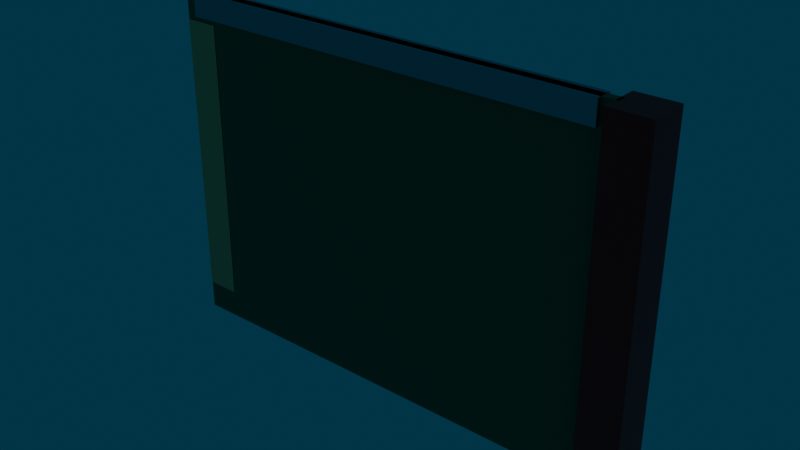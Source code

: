 # Source: CircuitBoard.blend  (saved by Blender 5.2.45; exported with 4.5.12 LTS)
import bpy
from mathutils import Matrix  # noqa: F401  (used for matrix-valued properties, if any)

bpy.ops.wm.read_factory_settings(use_empty=True)
scene = bpy.context.scene
scene.name = 'Scene'

# ---- collections
col_circuitboard = bpy.data.collections.new('CircuitBoard'); scene.collection.children.link(col_circuitboard)

# ---- materials (node trees are filled in below, after node groups)
mat_m_part_pcb = bpy.data.materials.new('M_Part_PCB')
mat_m_part_pcb.diffuse_color = (0.03, 0.22, 0.08, 1.0)
mat_m_part_gold = bpy.data.materials.new('M_Part_Gold')
mat_m_part_gold.diffuse_color = (0.95, 0.7, 0.3, 1.0)
mat_m_part_steel = bpy.data.materials.new('M_Part_Steel')
mat_m_part_steel.diffuse_color = (0.45, 0.47, 0.5, 1.0)
mat_m_part_red = bpy.data.materials.new('M_Part_Red')
mat_m_part_red.diffuse_color = (0.75, 0.05, 0.03, 1.0)
mat_m_part_glowblue = bpy.data.materials.new('M_Part_GlowBlue')
mat_m_part_glowblue.diffuse_color = (0.1, 0.5, 1.0, 1.0)
mat_m_part_dark = bpy.data.materials.new('M_Part_Dark')
mat_m_part_dark.diffuse_color = (0.05, 0.05, 0.055, 1.0)

# ---- material node trees
mat_m_part_pcb.use_nodes = True; mat_m_part_pcb.node_tree.nodes.clear()
_N = mat_m_part_pcb.node_tree.nodes; _L = mat_m_part_pcb.node_tree.links
n0 = _N.new('ShaderNodeBsdfPrincipled'); n0.name = 'Principled BSDF'; n0.location = (-200, 100)
n0.inputs[0].default_value = (0.03, 0.22, 0.08, 1.0)
n0.inputs[2].default_value = 0.45
n0.inputs[10].default_value = 0.005
n1 = _N.new('ShaderNodeOutputMaterial'); n1.name = 'Material Output'; n1.location = (200, 100)
_L.new(n0.outputs[0], n1.inputs[0])
n1.is_active_output = True
mat_m_part_gold.use_nodes = True; mat_m_part_gold.node_tree.nodes.clear()
_N = mat_m_part_gold.node_tree.nodes; _L = mat_m_part_gold.node_tree.links
n0 = _N.new('ShaderNodeBsdfPrincipled'); n0.name = 'Principled BSDF'; n0.location = (-200, 100)
n0.inputs[0].default_value = (0.95, 0.7, 0.3, 1.0)
n0.inputs[1].default_value = 1.0
n0.inputs[2].default_value = 0.25
n0.inputs[10].default_value = 0.005
n1 = _N.new('ShaderNodeOutputMaterial'); n1.name = 'Material Output'; n1.location = (200, 100)
_L.new(n0.outputs[0], n1.inputs[0])
n1.is_active_output = True
mat_m_part_steel.use_nodes = True; mat_m_part_steel.node_tree.nodes.clear()
_N = mat_m_part_steel.node_tree.nodes; _L = mat_m_part_steel.node_tree.links
n0 = _N.new('ShaderNodeBsdfPrincipled'); n0.name = 'Principled BSDF'; n0.location = (-200, 100)
n0.inputs[0].default_value = (0.45, 0.47, 0.5, 1.0)
n0.inputs[1].default_value = 1.0
n0.inputs[2].default_value = 0.45
n0.inputs[10].default_value = 0.005
n1 = _N.new('ShaderNodeOutputMaterial'); n1.name = 'Material Output'; n1.location = (200, 100)
_L.new(n0.outputs[0], n1.inputs[0])
n1.is_active_output = True
mat_m_part_red.use_nodes = True; mat_m_part_red.node_tree.nodes.clear()
_N = mat_m_part_red.node_tree.nodes; _L = mat_m_part_red.node_tree.links
n0 = _N.new('ShaderNodeBsdfPrincipled'); n0.name = 'Principled BSDF'; n0.location = (-200, 100)
n0.inputs[0].default_value = (0.75, 0.05, 0.03, 1.0)
n0.inputs[2].default_value = 0.4
n0.inputs[10].default_value = 0.005
n1 = _N.new('ShaderNodeOutputMaterial'); n1.name = 'Material Output'; n1.location = (200, 100)
_L.new(n0.outputs[0], n1.inputs[0])
n1.is_active_output = True
mat_m_part_glowblue.use_nodes = True; mat_m_part_glowblue.node_tree.nodes.clear()
_N = mat_m_part_glowblue.node_tree.nodes; _L = mat_m_part_glowblue.node_tree.links
n0 = _N.new('ShaderNodeBsdfPrincipled'); n0.name = 'Principled BSDF'; n0.location = (-200, 100)
n0.inputs[0].default_value = (0.1, 0.5, 1.0, 1.0)
n0.inputs[10].default_value = 0.005
n0.inputs[27].default_value = (0.1, 0.5, 1.0, 1.0)
n0.inputs[28].default_value = 10.0
n1 = _N.new('ShaderNodeOutputMaterial'); n1.name = 'Material Output'; n1.location = (200, 100)
_L.new(n0.outputs[0], n1.inputs[0])
n1.is_active_output = True
mat_m_part_dark.use_nodes = True; mat_m_part_dark.node_tree.nodes.clear()
_N = mat_m_part_dark.node_tree.nodes; _L = mat_m_part_dark.node_tree.links
n0 = _N.new('ShaderNodeBsdfPrincipled'); n0.name = 'Principled BSDF'; n0.location = (-200, 100)
n0.inputs[0].default_value = (0.05, 0.05, 0.055, 1.0)
n0.inputs[10].default_value = 0.005
n1 = _N.new('ShaderNodeOutputMaterial'); n1.name = 'Material Output'; n1.location = (200, 100)
_L.new(n0.outputs[0], n1.inputs[0])
n1.is_active_output = True

# ---- world
world_world = bpy.data.worlds.new('World'); scene.world = world_world
world_world.use_nodes = True; world_world.node_tree.nodes.clear()
_N = world_world.node_tree.nodes; _L = world_world.node_tree.links
n0 = _N.new('ShaderNodeOutputWorld'); n0.name = 'World Output'; n0.location = (200, 100)
n1 = _N.new('ShaderNodeBackground'); n1.name = 'Background'; n1.location = (-200, 100)
n1.inputs[0].default_value = (0.005, 0.04, 0.07, 1.0)
_L.new(n1.outputs[0], n0.inputs[0])
n0.is_active_output = True
world_world.color = (0.05088, 0.05088, 0.05088)
world_world.sun_shadow_jitter_overblur = 0.0

# ---- meshes
me_cb_board_002 = bpy.data.meshes.new('CB_Board.002')
me_cb_board_002.from_pydata([(-0.16, -0.0015, 0.0), (-0.16, -0.0015, 0.12), (-0.16, 0.0015, 0.0), (-0.16, 0.0015, 0.12), (0.0, -0.0015, 0.0), (0.0, -0.0015, 0.12), (0.0, 0.0015, 0.0), (0.0, 0.0015, 0.12)], [], [(0, 1, 3, 2), (2, 3, 7, 6), (6, 7, 5, 4), (4, 5, 1, 0), (2, 6, 4, 0), (7, 3, 1, 5)])
me_cb_board_002.materials.append(mat_m_part_pcb)
me_cb_board_002.update()
me_cb_edge_002 = bpy.data.meshes.new('CB_Edge.002')
me_cb_edge_002.from_pydata([(-0.16, -0.0017, 0.01), (-0.16, -0.0017, 0.11), (-0.16, 0.0017, 0.01), (-0.16, 0.0017, 0.11), (-0.148, -0.0017, 0.01), (-0.148, -0.0017, 0.11), (-0.148, 0.0017, 0.01), (-0.148, 0.0017, 0.11)], [], [(0, 1, 3, 2), (2, 3, 7, 6), (6, 7, 5, 4), (4, 5, 1, 0), (2, 6, 4, 0), (7, 3, 1, 5)])
me_cb_edge_002.materials.append(mat_m_part_gold)
me_cb_edge_002.update()
me_cb_stiffener_002 = bpy.data.meshes.new('CB_Stiffener.002')
me_cb_stiffener_002.from_pydata([(-0.155, -0.003, 0.112), (-0.155, -0.003, 0.12), (-0.155, 0.003, 0.112), (-0.155, 0.003, 0.12), (-0.005, -0.003, 0.112), (-0.005, -0.003, 0.12), (-0.005, 0.003, 0.112), (-0.005, 0.003, 0.12)], [], [(0, 1, 3, 2), (2, 3, 7, 6), (6, 7, 5, 4), (4, 5, 1, 0), (2, 6, 4, 0), (7, 3, 1, 5)])
me_cb_stiffener_002.materials.append(mat_m_part_steel)
me_cb_stiffener_002.update()
me_cb_handle_002 = bpy.data.meshes.new('CB_Handle.002')
me_cb_handle_002.from_pydata([(-0.001, -0.007, 0.0), (-0.001, -0.007, 0.12), (-0.001, 0.007, 0.0), (-0.001, 0.007, 0.12), (0.013, -0.007, 0.0), (0.013, -0.007, 0.12), (0.013, 0.007, 0.0), (0.013, 0.007, 0.12)], [], [(0, 1, 3, 2), (2, 3, 7, 6), (6, 7, 5, 4), (4, 5, 1, 0), (2, 6, 4, 0), (7, 3, 1, 5)])
me_cb_handle_002.materials.append(mat_m_part_red)
me_cb_handle_002.update()
me_cb_glow_002 = bpy.data.meshes.new('CB_Glow.002')
me_cb_glow_002.from_pydata([(-0.023, 0.002, 0.012), (-0.023, 0.002, 0.018), (-0.023, 0.006, 0.012), (-0.023, 0.006, 0.018), (-0.017, 0.002, 0.012), (-0.017, 0.002, 0.018), (-0.017, 0.006, 0.012), (-0.017, 0.006, 0.018)], [], [(0, 1, 3, 2), (2, 3, 7, 6), (6, 7, 5, 4), (4, 5, 1, 0), (2, 6, 4, 0), (7, 3, 1, 5)])
me_cb_glow_002.materials.append(mat_m_part_glowblue)
me_cb_glow_002.update()
me_cb_chip_0_002 = bpy.data.meshes.new('CB_Chip_0.002')
me_cb_chip_0_002.from_pydata([(-0.0675, 0.0015, 0.0525), (-0.0675, 0.0015, 0.0875), (-0.0675, 0.0055, 0.0525), (-0.0675, 0.0055, 0.0875), (-0.0325, 0.0015, 0.0525), (-0.0325, 0.0015, 0.0875), (-0.0325, 0.0055, 0.0525), (-0.0325, 0.0055, 0.0875)], [], [(0, 1, 3, 2), (2, 3, 7, 6), (6, 7, 5, 4), (4, 5, 1, 0), (2, 6, 4, 0), (7, 3, 1, 5)])
me_cb_chip_0_002.materials.append(mat_m_part_dark)
me_cb_chip_0_002.update()
me_cb_chip_1_002 = bpy.data.meshes.new('CB_Chip_1.002')
me_cb_chip_1_002.from_pydata([(-0.125, 0.0015, 0.0575), (-0.125, 0.0015, 0.0825), (-0.125, 0.0055, 0.0575), (-0.125, 0.0055, 0.0825), (-0.095, 0.0015, 0.0575), (-0.095, 0.0015, 0.0825), (-0.095, 0.0055, 0.0575), (-0.095, 0.0055, 0.0825)], [], [(0, 1, 3, 2), (2, 3, 7, 6), (6, 7, 5, 4), (4, 5, 1, 0), (2, 6, 4, 0), (7, 3, 1, 5)])
me_cb_chip_1_002.materials.append(mat_m_part_dark)
me_cb_chip_1_002.update()
me_cb_chip_2_002 = bpy.data.meshes.new('CB_Chip_2.002')
me_cb_chip_2_002.from_pydata([(-0.105, 0.0015, 0.02), (-0.105, 0.0015, 0.04), (-0.105, 0.0055, 0.02), (-0.105, 0.0055, 0.04), (-0.055, 0.0015, 0.02), (-0.055, 0.0015, 0.04), (-0.055, 0.0055, 0.02), (-0.055, 0.0055, 0.04)], [], [(0, 1, 3, 2), (2, 3, 7, 6), (6, 7, 5, 4), (4, 5, 1, 0), (2, 6, 4, 0), (7, 3, 1, 5)])
me_cb_chip_2_002.materials.append(mat_m_part_dark)
me_cb_chip_2_002.update()
me_cb_chip_3_002 = bpy.data.meshes.new('CB_Chip_3.002')
me_cb_chip_3_002.from_pydata([(-0.04, 0.0015, 0.02), (-0.04, 0.0015, 0.04), (-0.04, 0.0055, 0.02), (-0.04, 0.0055, 0.04), (-0.02, 0.0015, 0.02), (-0.02, 0.0015, 0.04), (-0.02, 0.0055, 0.02), (-0.02, 0.0055, 0.04)], [], [(0, 1, 3, 2), (2, 3, 7, 6), (6, 7, 5, 4), (4, 5, 1, 0), (2, 6, 4, 0), (7, 3, 1, 5)])
me_cb_chip_3_002.materials.append(mat_m_part_dark)
me_cb_chip_3_002.update()
me_cb_cap_0_002 = bpy.data.meshes.new('CB_Cap_0.002')
me_cb_cap_0_002.from_pydata([(-0.13, 0.0015, 0.025), (-0.13, 0.0135, 0.025), (-0.1271, 0.0015, 0.02595), (-0.1271, 0.0135, 0.02595), (-0.1252, 0.0015, 0.02845), (-0.1252, 0.0135, 0.02845), (-0.1252, 0.0015, 0.03155), (-0.1252, 0.0135, 0.03155), (-0.1271, 0.0015, 0.03405), (-0.1271, 0.0135, 0.03405), (-0.13, 0.0015, 0.035), (-0.13, 0.0135, 0.035), (-0.1329, 0.0015, 0.03405), (-0.1329, 0.0135, 0.03405), (-0.1348, 0.0015, 0.03155), (-0.1348, 0.0135, 0.03155), (-0.1348, 0.0015, 0.02845), (-0.1348, 0.0135, 0.02845), (-0.1329, 0.0015, 0.02595), (-0.1329, 0.0135, 0.02595)], [], [(0, 1, 3, 2), (2, 3, 5, 4), (4, 5, 7, 6), (6, 7, 9, 8), (8, 9, 11, 10), (10, 11, 13, 12), (12, 13, 15, 14), (14, 15, 17, 16), (3, 1, 19, 17, 15, 13, 11, 9, 7, 5), (16, 17, 19, 18), (18, 19, 1, 0), (0, 2, 4, 6, 8, 10, 12, 14, 16, 18)])
me_cb_cap_0_002.materials.append(mat_m_part_steel)
me_cb_cap_0_002.update()
me_cb_cap_1_002 = bpy.data.meshes.new('CB_Cap_1.002')
me_cb_cap_1_002.from_pydata([(-0.125, 0.0015, 0.095), (-0.125, 0.0135, 0.095), (-0.1221, 0.0015, 0.09595), (-0.1221, 0.0135, 0.09595), (-0.1202, 0.0015, 0.09845), (-0.1202, 0.0135, 0.09845), (-0.1202, 0.0015, 0.1015), (-0.1202, 0.0135, 0.1015), (-0.1221, 0.0015, 0.104), (-0.1221, 0.0135, 0.104), (-0.125, 0.0015, 0.105), (-0.125, 0.0135, 0.105), (-0.1279, 0.0015, 0.104), (-0.1279, 0.0135, 0.104), (-0.1298, 0.0015, 0.1015), (-0.1298, 0.0135, 0.1015), (-0.1298, 0.0015, 0.09845), (-0.1298, 0.0135, 0.09845), (-0.1279, 0.0015, 0.09595), (-0.1279, 0.0135, 0.09595)], [], [(0, 1, 3, 2), (2, 3, 5, 4), (4, 5, 7, 6), (6, 7, 9, 8), (8, 9, 11, 10), (10, 11, 13, 12), (12, 13, 15, 14), (14, 15, 17, 16), (3, 1, 19, 17, 15, 13, 11, 9, 7, 5), (16, 17, 19, 18), (18, 19, 1, 0), (0, 2, 4, 6, 8, 10, 12, 14, 16, 18)])
me_cb_cap_1_002.materials.append(mat_m_part_steel)
me_cb_cap_1_002.update()
me_cb_cap_2_002 = bpy.data.meshes.new('CB_Cap_2.002')
me_cb_cap_2_002.from_pydata([(-0.02, 0.0015, 0.085), (-0.02, 0.0135, 0.085), (-0.01706, 0.0015, 0.08595), (-0.01706, 0.0135, 0.08595), (-0.01524, 0.0015, 0.08845), (-0.01524, 0.0135, 0.08845), (-0.01524, 0.0015, 0.09155), (-0.01524, 0.0135, 0.09155), (-0.01706, 0.0015, 0.09405), (-0.01706, 0.0135, 0.09405), (-0.02, 0.0015, 0.095), (-0.02, 0.0135, 0.095), (-0.02294, 0.0015, 0.09405), (-0.02294, 0.0135, 0.09405), (-0.02476, 0.0015, 0.09155), (-0.02476, 0.0135, 0.09155), (-0.02476, 0.0015, 0.08845), (-0.02476, 0.0135, 0.08845), (-0.02294, 0.0015, 0.08595), (-0.02294, 0.0135, 0.08595)], [], [(0, 1, 3, 2), (2, 3, 5, 4), (4, 5, 7, 6), (6, 7, 9, 8), (8, 9, 11, 10), (10, 11, 13, 12), (12, 13, 15, 14), (14, 15, 17, 16), (3, 1, 19, 17, 15, 13, 11, 9, 7, 5), (16, 17, 19, 18), (18, 19, 1, 0), (0, 2, 4, 6, 8, 10, 12, 14, 16, 18)])
me_cb_cap_2_002.materials.append(mat_m_part_steel)
me_cb_cap_2_002.update()

# ---- objects
ob_cb_board = bpy.data.objects.new('CB_Board', me_cb_board_002)
ob_cb_edge = bpy.data.objects.new('CB_Edge', me_cb_edge_002)
ob_cb_stiffener = bpy.data.objects.new('CB_Stiffener', me_cb_stiffener_002)
ob_cb_handle = bpy.data.objects.new('CB_Handle', me_cb_handle_002)
ob_cb_glow = bpy.data.objects.new('CB_Glow', me_cb_glow_002)
ob_cb_chip_0 = bpy.data.objects.new('CB_Chip_0', me_cb_chip_0_002)
ob_cb_chip_1 = bpy.data.objects.new('CB_Chip_1', me_cb_chip_1_002)
ob_cb_chip_2 = bpy.data.objects.new('CB_Chip_2', me_cb_chip_2_002)
ob_cb_chip_3 = bpy.data.objects.new('CB_Chip_3', me_cb_chip_3_002)
ob_cb_cap_0 = bpy.data.objects.new('CB_Cap_0', me_cb_cap_0_002)
ob_cb_cap_1 = bpy.data.objects.new('CB_Cap_1', me_cb_cap_1_002)
ob_cb_cap_2 = bpy.data.objects.new('CB_Cap_2', me_cb_cap_2_002)
ob_circuitboard = bpy.data.objects.new('CircuitBoard', None)

# ---- transforms, parenting, visibility, modifiers, constraints
ob_cb_board.parent = ob_circuitboard
ob_cb_board.location = (0.0, 0.0, 0.0)
ob_cb_edge.parent = ob_circuitboard
ob_cb_edge.location = (0.0, 0.0, 0.0)
ob_cb_stiffener.parent = ob_circuitboard
ob_cb_stiffener.location = (0.0, 0.0, 0.0)
ob_cb_handle.parent = ob_circuitboard
ob_cb_handle.location = (0.0, 0.0, 0.0)
ob_cb_glow.parent = ob_circuitboard
ob_cb_glow.location = (0.0, 0.0, 0.0)
ob_cb_chip_0.parent = ob_circuitboard
ob_cb_chip_0.location = (0.0, 0.0, 0.0)
ob_cb_chip_1.parent = ob_circuitboard
ob_cb_chip_1.location = (0.0, 0.0, 0.0)
ob_cb_chip_2.parent = ob_circuitboard
ob_cb_chip_2.location = (0.0, 0.0, 0.0)
ob_cb_chip_3.parent = ob_circuitboard
ob_cb_chip_3.location = (0.0, 0.0, 0.0)
ob_cb_cap_0.parent = ob_circuitboard
ob_cb_cap_0.location = (0.0, 0.0, 0.0)
ob_cb_cap_1.parent = ob_circuitboard
ob_cb_cap_1.location = (0.0, 0.0, 0.0)
ob_cb_cap_2.parent = ob_circuitboard
ob_cb_cap_2.location = (0.0, 0.0, 0.0)
ob_circuitboard.location = (0.0, 0.0, 0.0)

# ---- collection membership
col_circuitboard.objects.link(ob_cb_board)
col_circuitboard.objects.link(ob_cb_edge)
col_circuitboard.objects.link(ob_cb_stiffener)
col_circuitboard.objects.link(ob_cb_handle)
col_circuitboard.objects.link(ob_cb_glow)
col_circuitboard.objects.link(ob_cb_chip_0)
col_circuitboard.objects.link(ob_cb_chip_1)
col_circuitboard.objects.link(ob_cb_chip_2)
col_circuitboard.objects.link(ob_cb_chip_3)
col_circuitboard.objects.link(ob_cb_cap_0)
col_circuitboard.objects.link(ob_cb_cap_1)
col_circuitboard.objects.link(ob_cb_cap_2)
col_circuitboard.objects.link(ob_circuitboard)

# ---- scene / render settings (as saved in the file)
scene.frame_start = 1; scene.frame_end = 250; scene.frame_set(48)
scene.render.engine = 'BLENDER_EEVEE_NEXT'
scene.render.resolution_x = 1280
scene.render.resolution_y = 720
scene.render.bake_bias = 0.0
scene.render.bake_samples = 0
scene.render.compositor_device = 'GPU'
scene.eevee.volumetric_end = 6.0
scene.eevee.volumetric_tile_size = '4'
scene.eevee.volumetric_samples = 96
scene.eevee.use_volumetric_shadows = True
scene.eevee.use_volume_custom_range = False
scene.eevee.fast_gi_thickness_near = 0.1
scene.eevee.fast_gi_thickness_far = 0.0
scene.eevee.ray_tracing_options.screen_trace_thickness = 0.1
bpy.context.view_layer.update()

# ---- added for rendering (the .blend has no active camera): camera
cam_auto = bpy.data.cameras.new('AutoCamera')
cam_auto.lens = 50.0
cam_auto.sensor_width = 36.0
cam_auto.clip_end = 1000.0
ob_auto_camera = bpy.data.objects.new('AutoCamera', cam_auto)
scene.collection.objects.link(ob_auto_camera)
ob_auto_camera.location = (0.122222, -0.231617, 0.216578)
ob_auto_camera.rotation_euler = (1.09748, -7.21219e-08, 0.694738)
scene.camera = ob_auto_camera
bpy.context.view_layer.update()
